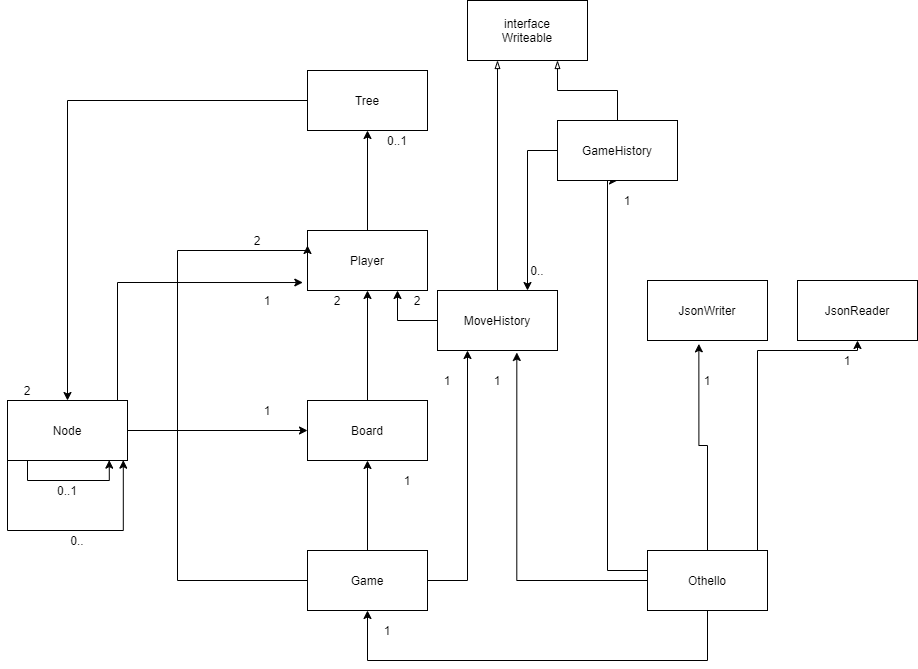

The diagram above was exported from draw.io. Its source (the exported page's mxGraphModel, read from the mxfile embedded in the PNG):
<mxGraphModel dx="1632" dy="1537" grid="1" gridSize="10" guides="1" tooltips="1" connect="1" arrows="1" fold="1" page="1" pageScale="1" pageWidth="850" pageHeight="1100" math="0" shadow="0">
  <root>
    <mxCell id="0" />
    <mxCell id="1" parent="0" />
    <mxCell id="1AAGDZJMG1TZMQ3ypltf-6" style="edgeStyle=orthogonalEdgeStyle;rounded=0;orthogonalLoop=1;jettySize=auto;html=1;entryX=0.5;entryY=1;entryDx=0;entryDy=0;" parent="1" source="1AAGDZJMG1TZMQ3ypltf-1" target="1AAGDZJMG1TZMQ3ypltf-5" edge="1">
      <mxGeometry relative="1" as="geometry">
        <Array as="points">
          <mxPoint x="300" y="220" />
          <mxPoint x="300" y="-170" />
        </Array>
      </mxGeometry>
    </mxCell>
    <mxCell id="1AAGDZJMG1TZMQ3ypltf-10" style="edgeStyle=orthogonalEdgeStyle;rounded=0;orthogonalLoop=1;jettySize=auto;html=1;entryX=0.428;entryY=1.056;entryDx=0;entryDy=0;entryPerimeter=0;" parent="1" source="1AAGDZJMG1TZMQ3ypltf-1" target="1AAGDZJMG1TZMQ3ypltf-8" edge="1">
      <mxGeometry relative="1" as="geometry" />
    </mxCell>
    <mxCell id="1AAGDZJMG1TZMQ3ypltf-11" style="edgeStyle=orthogonalEdgeStyle;rounded=0;orthogonalLoop=1;jettySize=auto;html=1;" parent="1" source="1AAGDZJMG1TZMQ3ypltf-1" target="1AAGDZJMG1TZMQ3ypltf-9" edge="1">
      <mxGeometry relative="1" as="geometry">
        <mxPoint x="540" as="targetPoint" />
        <Array as="points">
          <mxPoint x="450" />
          <mxPoint x="550" />
        </Array>
      </mxGeometry>
    </mxCell>
    <mxCell id="1AAGDZJMG1TZMQ3ypltf-15" style="edgeStyle=orthogonalEdgeStyle;rounded=0;orthogonalLoop=1;jettySize=auto;html=1;entryX=0.661;entryY=1.033;entryDx=0;entryDy=0;entryPerimeter=0;" parent="1" source="1AAGDZJMG1TZMQ3ypltf-1" target="1AAGDZJMG1TZMQ3ypltf-14" edge="1">
      <mxGeometry relative="1" as="geometry" />
    </mxCell>
    <mxCell id="1AAGDZJMG1TZMQ3ypltf-28" style="edgeStyle=orthogonalEdgeStyle;rounded=0;orthogonalLoop=1;jettySize=auto;html=1;" parent="1" source="1AAGDZJMG1TZMQ3ypltf-1" target="1AAGDZJMG1TZMQ3ypltf-21" edge="1">
      <mxGeometry relative="1" as="geometry">
        <mxPoint x="390" y="360" as="targetPoint" />
        <Array as="points">
          <mxPoint x="400" y="310" />
          <mxPoint x="60" y="310" />
        </Array>
      </mxGeometry>
    </mxCell>
    <mxCell id="1AAGDZJMG1TZMQ3ypltf-1" value="Othello" style="rounded=0;whiteSpace=wrap;html=1;" parent="1" vertex="1">
      <mxGeometry x="340" y="200" width="120" height="60" as="geometry" />
    </mxCell>
    <mxCell id="1AAGDZJMG1TZMQ3ypltf-50" style="edgeStyle=orthogonalEdgeStyle;rounded=0;orthogonalLoop=1;jettySize=auto;html=1;entryX=0.75;entryY=1;entryDx=0;entryDy=0;endArrow=blockThin;endFill=0;" parent="1" source="1AAGDZJMG1TZMQ3ypltf-5" target="1AAGDZJMG1TZMQ3ypltf-47" edge="1">
      <mxGeometry relative="1" as="geometry" />
    </mxCell>
    <mxCell id="AJlpWdXYqYh4mdxfcSGC-5" style="edgeStyle=orthogonalEdgeStyle;rounded=0;orthogonalLoop=1;jettySize=auto;html=1;entryX=0.75;entryY=0;entryDx=0;entryDy=0;" edge="1" parent="1" source="1AAGDZJMG1TZMQ3ypltf-5" target="1AAGDZJMG1TZMQ3ypltf-14">
      <mxGeometry relative="1" as="geometry">
        <mxPoint x="220" y="-80" as="targetPoint" />
        <Array as="points">
          <mxPoint x="220" y="-200" />
        </Array>
      </mxGeometry>
    </mxCell>
    <mxCell id="1AAGDZJMG1TZMQ3ypltf-5" value="GameHistory" style="rounded=0;whiteSpace=wrap;html=1;" parent="1" vertex="1">
      <mxGeometry x="250" y="-230" width="120" height="60" as="geometry" />
    </mxCell>
    <mxCell id="1AAGDZJMG1TZMQ3ypltf-7" value="1" style="text;html=1;strokeColor=none;fillColor=none;align=center;verticalAlign=middle;whiteSpace=wrap;rounded=0;" parent="1" vertex="1">
      <mxGeometry x="300" y="-160" width="40" height="20" as="geometry" />
    </mxCell>
    <mxCell id="1AAGDZJMG1TZMQ3ypltf-8" value="JsonWriter" style="rounded=0;whiteSpace=wrap;html=1;" parent="1" vertex="1">
      <mxGeometry x="340" y="-70" width="120" height="60" as="geometry" />
    </mxCell>
    <mxCell id="1AAGDZJMG1TZMQ3ypltf-9" value="JsonReader" style="rounded=0;whiteSpace=wrap;html=1;" parent="1" vertex="1">
      <mxGeometry x="490" y="-70" width="120" height="60" as="geometry" />
    </mxCell>
    <mxCell id="1AAGDZJMG1TZMQ3ypltf-12" value="1" style="text;html=1;strokeColor=none;fillColor=none;align=center;verticalAlign=middle;whiteSpace=wrap;rounded=0;" parent="1" vertex="1">
      <mxGeometry x="380" y="20" width="40" height="20" as="geometry" />
    </mxCell>
    <mxCell id="1AAGDZJMG1TZMQ3ypltf-13" value="1" style="text;html=1;strokeColor=none;fillColor=none;align=center;verticalAlign=middle;whiteSpace=wrap;rounded=0;" parent="1" vertex="1">
      <mxGeometry x="520" width="40" height="20" as="geometry" />
    </mxCell>
    <mxCell id="1AAGDZJMG1TZMQ3ypltf-32" style="edgeStyle=orthogonalEdgeStyle;rounded=0;orthogonalLoop=1;jettySize=auto;html=1;entryX=0.75;entryY=1;entryDx=0;entryDy=0;" parent="1" source="1AAGDZJMG1TZMQ3ypltf-14" target="1AAGDZJMG1TZMQ3ypltf-18" edge="1">
      <mxGeometry relative="1" as="geometry" />
    </mxCell>
    <mxCell id="1AAGDZJMG1TZMQ3ypltf-51" style="edgeStyle=orthogonalEdgeStyle;rounded=0;orthogonalLoop=1;jettySize=auto;html=1;entryX=0.25;entryY=1;entryDx=0;entryDy=0;endArrow=blockThin;endFill=0;" parent="1" source="1AAGDZJMG1TZMQ3ypltf-14" target="1AAGDZJMG1TZMQ3ypltf-47" edge="1">
      <mxGeometry relative="1" as="geometry" />
    </mxCell>
    <mxCell id="1AAGDZJMG1TZMQ3ypltf-14" value="MoveHistory" style="rounded=0;whiteSpace=wrap;html=1;" parent="1" vertex="1">
      <mxGeometry x="130" y="-60" width="120" height="60" as="geometry" />
    </mxCell>
    <mxCell id="1AAGDZJMG1TZMQ3ypltf-16" value="1" style="text;html=1;strokeColor=none;fillColor=none;align=center;verticalAlign=middle;whiteSpace=wrap;rounded=0;" parent="1" vertex="1">
      <mxGeometry x="170" y="20" width="40" height="20" as="geometry" />
    </mxCell>
    <mxCell id="1AAGDZJMG1TZMQ3ypltf-19" style="edgeStyle=orthogonalEdgeStyle;rounded=0;orthogonalLoop=1;jettySize=auto;html=1;" parent="1" source="1AAGDZJMG1TZMQ3ypltf-17" target="1AAGDZJMG1TZMQ3ypltf-18" edge="1">
      <mxGeometry relative="1" as="geometry" />
    </mxCell>
    <mxCell id="1AAGDZJMG1TZMQ3ypltf-17" value="Board" style="rounded=0;whiteSpace=wrap;html=1;" parent="1" vertex="1">
      <mxGeometry y="50" width="120" height="60" as="geometry" />
    </mxCell>
    <mxCell id="1AAGDZJMG1TZMQ3ypltf-40" style="edgeStyle=orthogonalEdgeStyle;rounded=0;orthogonalLoop=1;jettySize=auto;html=1;entryX=0.5;entryY=1;entryDx=0;entryDy=0;" parent="1" source="1AAGDZJMG1TZMQ3ypltf-18" target="1AAGDZJMG1TZMQ3ypltf-39" edge="1">
      <mxGeometry relative="1" as="geometry" />
    </mxCell>
    <mxCell id="1AAGDZJMG1TZMQ3ypltf-18" value="Player" style="rounded=0;whiteSpace=wrap;html=1;" parent="1" vertex="1">
      <mxGeometry y="-120" width="120" height="60" as="geometry" />
    </mxCell>
    <mxCell id="1AAGDZJMG1TZMQ3ypltf-20" value="2" style="text;html=1;strokeColor=none;fillColor=none;align=center;verticalAlign=middle;whiteSpace=wrap;rounded=0;" parent="1" vertex="1">
      <mxGeometry x="10" y="-60" width="40" height="20" as="geometry" />
    </mxCell>
    <mxCell id="1AAGDZJMG1TZMQ3ypltf-22" style="edgeStyle=orthogonalEdgeStyle;rounded=0;orthogonalLoop=1;jettySize=auto;html=1;entryX=0.5;entryY=1;entryDx=0;entryDy=0;" parent="1" source="1AAGDZJMG1TZMQ3ypltf-21" target="1AAGDZJMG1TZMQ3ypltf-17" edge="1">
      <mxGeometry relative="1" as="geometry" />
    </mxCell>
    <mxCell id="1AAGDZJMG1TZMQ3ypltf-24" style="edgeStyle=orthogonalEdgeStyle;rounded=0;orthogonalLoop=1;jettySize=auto;html=1;entryX=0;entryY=0.25;entryDx=0;entryDy=0;" parent="1" source="1AAGDZJMG1TZMQ3ypltf-21" target="1AAGDZJMG1TZMQ3ypltf-18" edge="1">
      <mxGeometry relative="1" as="geometry">
        <mxPoint x="-120" y="-100" as="targetPoint" />
        <Array as="points">
          <mxPoint x="-130" y="230" />
          <mxPoint x="-130" y="-100" />
          <mxPoint y="-100" />
        </Array>
      </mxGeometry>
    </mxCell>
    <mxCell id="1AAGDZJMG1TZMQ3ypltf-26" style="edgeStyle=orthogonalEdgeStyle;rounded=0;orthogonalLoop=1;jettySize=auto;html=1;entryX=0.25;entryY=1;entryDx=0;entryDy=0;" parent="1" source="1AAGDZJMG1TZMQ3ypltf-21" target="1AAGDZJMG1TZMQ3ypltf-14" edge="1">
      <mxGeometry relative="1" as="geometry" />
    </mxCell>
    <mxCell id="1AAGDZJMG1TZMQ3ypltf-21" value="Game" style="rounded=0;whiteSpace=wrap;html=1;" parent="1" vertex="1">
      <mxGeometry y="200" width="120" height="60" as="geometry" />
    </mxCell>
    <mxCell id="1AAGDZJMG1TZMQ3ypltf-23" value="1" style="text;html=1;strokeColor=none;fillColor=none;align=center;verticalAlign=middle;whiteSpace=wrap;rounded=0;" parent="1" vertex="1">
      <mxGeometry x="80" y="120" width="40" height="20" as="geometry" />
    </mxCell>
    <mxCell id="1AAGDZJMG1TZMQ3ypltf-25" value="2" style="text;html=1;strokeColor=none;fillColor=none;align=center;verticalAlign=middle;whiteSpace=wrap;rounded=0;" parent="1" vertex="1">
      <mxGeometry x="-70" y="-120" width="40" height="20" as="geometry" />
    </mxCell>
    <mxCell id="1AAGDZJMG1TZMQ3ypltf-27" value="1" style="text;html=1;strokeColor=none;fillColor=none;align=center;verticalAlign=middle;whiteSpace=wrap;rounded=0;" parent="1" vertex="1">
      <mxGeometry x="120" y="20" width="40" height="20" as="geometry" />
    </mxCell>
    <mxCell id="1AAGDZJMG1TZMQ3ypltf-29" value="1" style="text;html=1;strokeColor=none;fillColor=none;align=center;verticalAlign=middle;whiteSpace=wrap;rounded=0;" parent="1" vertex="1">
      <mxGeometry x="60" y="270" width="40" height="20" as="geometry" />
    </mxCell>
    <mxCell id="1AAGDZJMG1TZMQ3ypltf-33" value="2" style="text;html=1;strokeColor=none;fillColor=none;align=center;verticalAlign=middle;whiteSpace=wrap;rounded=0;" parent="1" vertex="1">
      <mxGeometry x="90" y="-60" width="40" height="20" as="geometry" />
    </mxCell>
    <mxCell id="1AAGDZJMG1TZMQ3ypltf-35" style="edgeStyle=orthogonalEdgeStyle;rounded=0;orthogonalLoop=1;jettySize=auto;html=1;" parent="1" source="1AAGDZJMG1TZMQ3ypltf-34" target="1AAGDZJMG1TZMQ3ypltf-17" edge="1">
      <mxGeometry relative="1" as="geometry" />
    </mxCell>
    <mxCell id="1AAGDZJMG1TZMQ3ypltf-37" style="edgeStyle=orthogonalEdgeStyle;rounded=0;orthogonalLoop=1;jettySize=auto;html=1;entryX=-0.039;entryY=0.867;entryDx=0;entryDy=0;entryPerimeter=0;" parent="1" source="1AAGDZJMG1TZMQ3ypltf-34" target="1AAGDZJMG1TZMQ3ypltf-18" edge="1">
      <mxGeometry relative="1" as="geometry">
        <Array as="points">
          <mxPoint x="-190" y="-68" />
        </Array>
      </mxGeometry>
    </mxCell>
    <mxCell id="AJlpWdXYqYh4mdxfcSGC-1" style="edgeStyle=orthogonalEdgeStyle;rounded=0;orthogonalLoop=1;jettySize=auto;html=1;entryX=0.848;entryY=0.994;entryDx=0;entryDy=0;entryPerimeter=0;" edge="1" parent="1" source="1AAGDZJMG1TZMQ3ypltf-34" target="1AAGDZJMG1TZMQ3ypltf-34">
      <mxGeometry relative="1" as="geometry">
        <mxPoint x="-200" y="120" as="targetPoint" />
        <Array as="points">
          <mxPoint x="-280" y="130" />
          <mxPoint x="-198" y="130" />
          <mxPoint x="-198" y="110" />
        </Array>
      </mxGeometry>
    </mxCell>
    <mxCell id="AJlpWdXYqYh4mdxfcSGC-2" style="edgeStyle=orthogonalEdgeStyle;rounded=0;orthogonalLoop=1;jettySize=auto;html=1;entryX=0.965;entryY=0.994;entryDx=0;entryDy=0;entryPerimeter=0;" edge="1" parent="1" source="1AAGDZJMG1TZMQ3ypltf-34" target="1AAGDZJMG1TZMQ3ypltf-34">
      <mxGeometry relative="1" as="geometry">
        <mxPoint x="-180" y="160" as="targetPoint" />
        <Array as="points">
          <mxPoint x="-300" y="180" />
          <mxPoint x="-184" y="180" />
        </Array>
      </mxGeometry>
    </mxCell>
    <mxCell id="1AAGDZJMG1TZMQ3ypltf-34" value="Node" style="rounded=0;whiteSpace=wrap;html=1;" parent="1" vertex="1">
      <mxGeometry x="-300" y="50" width="120" height="60" as="geometry" />
    </mxCell>
    <mxCell id="1AAGDZJMG1TZMQ3ypltf-36" value="1" style="text;html=1;strokeColor=none;fillColor=none;align=center;verticalAlign=middle;whiteSpace=wrap;rounded=0;" parent="1" vertex="1">
      <mxGeometry x="-60" y="50" width="40" height="20" as="geometry" />
    </mxCell>
    <mxCell id="1AAGDZJMG1TZMQ3ypltf-38" value="1" style="text;html=1;strokeColor=none;fillColor=none;align=center;verticalAlign=middle;whiteSpace=wrap;rounded=0;" parent="1" vertex="1">
      <mxGeometry x="-60" y="-60" width="40" height="20" as="geometry" />
    </mxCell>
    <mxCell id="1AAGDZJMG1TZMQ3ypltf-44" style="edgeStyle=orthogonalEdgeStyle;rounded=0;orthogonalLoop=1;jettySize=auto;html=1;" parent="1" source="1AAGDZJMG1TZMQ3ypltf-39" target="1AAGDZJMG1TZMQ3ypltf-34" edge="1">
      <mxGeometry relative="1" as="geometry" />
    </mxCell>
    <mxCell id="1AAGDZJMG1TZMQ3ypltf-39" value="Tree" style="rounded=0;whiteSpace=wrap;html=1;" parent="1" vertex="1">
      <mxGeometry y="-280" width="120" height="60" as="geometry" />
    </mxCell>
    <mxCell id="1AAGDZJMG1TZMQ3ypltf-43" value="0..1" style="text;html=1;strokeColor=none;fillColor=none;align=center;verticalAlign=middle;whiteSpace=wrap;rounded=0;" parent="1" vertex="1">
      <mxGeometry x="70" y="-220" width="40" height="20" as="geometry" />
    </mxCell>
    <mxCell id="1AAGDZJMG1TZMQ3ypltf-45" value="2" style="text;html=1;strokeColor=none;fillColor=none;align=center;verticalAlign=middle;whiteSpace=wrap;rounded=0;" parent="1" vertex="1">
      <mxGeometry x="-300" y="30" width="40" height="20" as="geometry" />
    </mxCell>
    <mxCell id="1AAGDZJMG1TZMQ3ypltf-47" value="interface&lt;br&gt;Writeable" style="rounded=0;whiteSpace=wrap;html=1;" parent="1" vertex="1">
      <mxGeometry x="160" y="-350" width="120" height="60" as="geometry" />
    </mxCell>
    <mxCell id="AJlpWdXYqYh4mdxfcSGC-3" value="0..1" style="text;html=1;strokeColor=none;fillColor=none;align=center;verticalAlign=middle;whiteSpace=wrap;rounded=0;" vertex="1" parent="1">
      <mxGeometry x="-260" y="130" width="40" height="20" as="geometry" />
    </mxCell>
    <mxCell id="AJlpWdXYqYh4mdxfcSGC-4" value="0.." style="text;html=1;strokeColor=none;fillColor=none;align=center;verticalAlign=middle;whiteSpace=wrap;rounded=0;" vertex="1" parent="1">
      <mxGeometry x="-250" y="180" width="40" height="20" as="geometry" />
    </mxCell>
    <mxCell id="AJlpWdXYqYh4mdxfcSGC-6" value="0.." style="text;html=1;strokeColor=none;fillColor=none;align=center;verticalAlign=middle;whiteSpace=wrap;rounded=0;" vertex="1" parent="1">
      <mxGeometry x="210" y="-90" width="40" height="20" as="geometry" />
    </mxCell>
  </root>
</mxGraphModel>